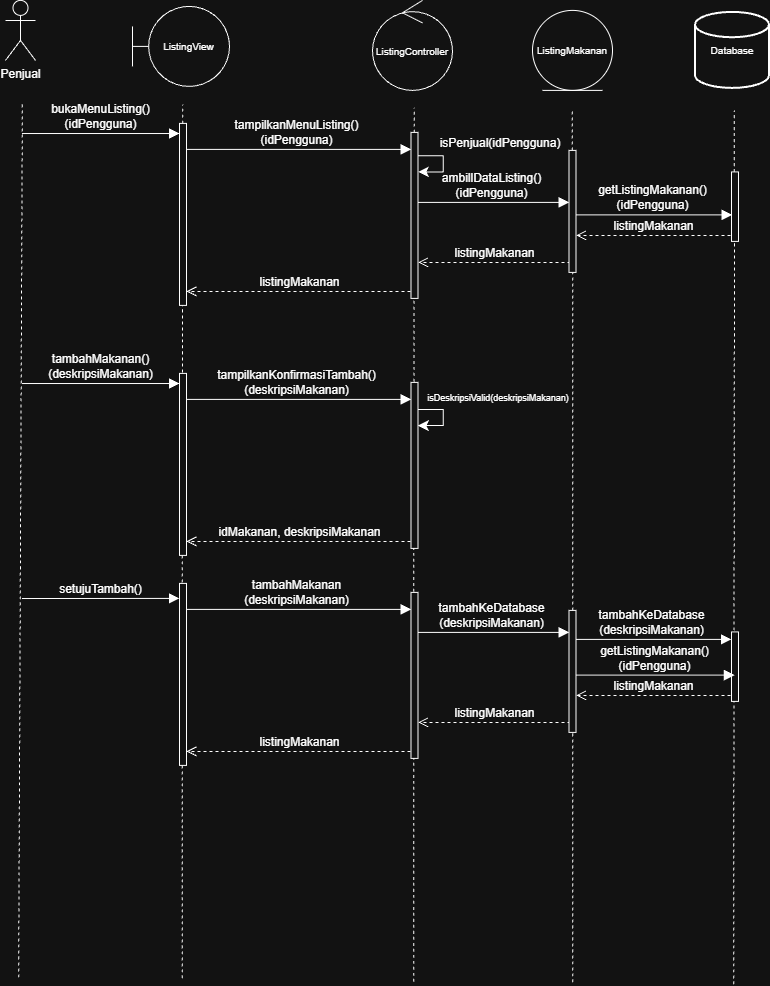

The diagram above was exported from draw.io. Its source (the exported page's mxGraphModel, read from the mxfile embedded in the PNG):
<mxGraphModel dx="1221" dy="989" grid="0" gridSize="10" guides="1" tooltips="1" connect="1" arrows="1" fold="1" page="1" pageScale="1" pageWidth="850" pageHeight="1100" math="0" shadow="0">
  <root>
    <mxCell id="6zj7ZLm6Zq54b4Nlg7Eu-0" />
    <mxCell id="6zj7ZLm6Zq54b4Nlg7Eu-1" parent="6zj7ZLm6Zq54b4Nlg7Eu-0" />
    <mxCell id="6zj7ZLm6Zq54b4Nlg7Eu-2" parent="6zj7ZLm6Zq54b4Nlg7Eu-1" style="shape=umlActor;verticalLabelPosition=bottom;verticalAlign=top;html=1;outlineConnect=0;movable=1;resizable=1;rotatable=1;deletable=1;editable=1;locked=0;connectable=1;" value="Penjual" vertex="1">
      <mxGeometry height="60" width="30" x="58" y="42" as="geometry" />
    </mxCell>
    <mxCell id="6zj7ZLm6Zq54b4Nlg7Eu-3" parent="6zj7ZLm6Zq54b4Nlg7Eu-1" style="ellipse;shape=umlEntity;whiteSpace=wrap;html=1;" value="&lt;font style=&quot;font-size: 10px;&quot;&gt;ListingMakanan&lt;/font&gt;" vertex="1">
      <mxGeometry height="80" width="80" x="585" y="52" as="geometry" />
    </mxCell>
    <mxCell id="6zj7ZLm6Zq54b4Nlg7Eu-4" edge="1" parent="6zj7ZLm6Zq54b4Nlg7Eu-1" source="6zj7ZLm6Zq54b4Nlg7Eu-22" style="endArrow=none;dashed=1;html=1;rounded=0;fontSize=12;startSize=8;endSize=8;curved=1;" value="">
      <mxGeometry height="50" relative="1" width="50" as="geometry">
        <mxPoint x="463.13" y="1023.33" as="sourcePoint" />
        <mxPoint x="466.87" y="149.42" as="targetPoint" />
      </mxGeometry>
    </mxCell>
    <mxCell id="6zj7ZLm6Zq54b4Nlg7Eu-5" edge="1" parent="6zj7ZLm6Zq54b4Nlg7Eu-1" style="endArrow=none;dashed=1;html=1;rounded=0;fontSize=12;startSize=8;endSize=8;curved=1;" value="">
      <mxGeometry height="50" relative="1" width="50" as="geometry">
        <mxPoint x="71.13" y="1018.9100000000001" as="sourcePoint" />
        <mxPoint x="74.87" y="145" as="targetPoint" />
      </mxGeometry>
    </mxCell>
    <mxCell id="6zj7ZLm6Zq54b4Nlg7Eu-6" parent="6zj7ZLm6Zq54b4Nlg7Eu-1" style="strokeWidth=2;html=1;shape=mxgraph.flowchart.database;whiteSpace=wrap;" value="&lt;font style=&quot;font-size: 10px;&quot;&gt;Database&lt;/font&gt;" vertex="1">
      <mxGeometry height="76" width="74" x="748" y="54" as="geometry" />
    </mxCell>
    <mxCell id="6zj7ZLm6Zq54b4Nlg7Eu-7" parent="6zj7ZLm6Zq54b4Nlg7Eu-1" style="shape=umlBoundary;whiteSpace=wrap;html=1;" value="&lt;font style=&quot;font-size: 10px;&quot;&gt;ListingView&lt;/font&gt;" vertex="1">
      <mxGeometry height="80" width="97" x="185" y="48" as="geometry" />
    </mxCell>
    <mxCell id="6zj7ZLm6Zq54b4Nlg7Eu-8" parent="6zj7ZLm6Zq54b4Nlg7Eu-1" style="ellipse;shape=umlControl;whiteSpace=wrap;html=1;" value="&lt;font style=&quot;font-size: 10px;&quot;&gt;ListingController&lt;/font&gt;" vertex="1">
      <mxGeometry height="90" width="80" x="425" y="42" as="geometry" />
    </mxCell>
    <mxCell id="6zj7ZLm6Zq54b4Nlg7Eu-9" edge="1" parent="6zj7ZLm6Zq54b4Nlg7Eu-1" source="6zj7ZLm6Zq54b4Nlg7Eu-20" style="endArrow=none;dashed=1;html=1;rounded=0;fontSize=12;startSize=8;endSize=8;curved=1;" value="">
      <mxGeometry height="50" relative="1" width="50" as="geometry">
        <mxPoint x="231.63" y="1019.9100000000001" as="sourcePoint" />
        <mxPoint x="235.37" y="146" as="targetPoint" />
      </mxGeometry>
    </mxCell>
    <mxCell id="6zj7ZLm6Zq54b4Nlg7Eu-10" edge="1" parent="6zj7ZLm6Zq54b4Nlg7Eu-1" style="endArrow=none;dashed=1;html=1;rounded=0;fontSize=12;startSize=8;endSize=8;curved=1;" value="">
      <mxGeometry height="50" relative="1" width="50" as="geometry">
        <mxPoint x="624.87" y="192" as="sourcePoint" />
        <mxPoint x="624.87" y="150" as="targetPoint" />
      </mxGeometry>
    </mxCell>
    <mxCell id="6zj7ZLm6Zq54b4Nlg7Eu-11" edge="1" parent="6zj7ZLm6Zq54b4Nlg7Eu-1" source="6zj7ZLm6Zq54b4Nlg7Eu-26" style="endArrow=none;dashed=1;html=1;rounded=0;fontSize=12;startSize=8;endSize=8;curved=1;" value="">
      <mxGeometry height="50" relative="1" width="50" as="geometry">
        <mxPoint x="783.13" y="1025.91" as="sourcePoint" />
        <mxPoint x="786.87" y="152" as="targetPoint" />
      </mxGeometry>
    </mxCell>
    <mxCell id="6zj7ZLm6Zq54b4Nlg7Eu-12" edge="1" parent="6zj7ZLm6Zq54b4Nlg7Eu-1" style="html=1;verticalAlign=bottom;endArrow=block;curved=0;rounded=0;fontSize=12;startSize=8;endSize=8;" target="6zj7ZLm6Zq54b4Nlg7Eu-20" value="bukaMenuListing()&lt;div&gt;(idPengguna)&lt;/div&gt;">
      <mxGeometry relative="1" width="80" as="geometry">
        <mxPoint x="74.46" y="175.12" as="sourcePoint" />
        <mxPoint x="229.2" y="175.12" as="targetPoint" />
      </mxGeometry>
    </mxCell>
    <mxCell id="6zj7ZLm6Zq54b4Nlg7Eu-13" edge="1" parent="6zj7ZLm6Zq54b4Nlg7Eu-1" style="html=1;verticalAlign=bottom;endArrow=block;curved=0;rounded=0;fontSize=12;startSize=8;endSize=8;" target="6zj7ZLm6Zq54b4Nlg7Eu-22" value="tampilkanMenuListing()&lt;div&gt;(idPengguna)&lt;/div&gt;">
      <mxGeometry relative="1" width="80" as="geometry">
        <mxPoint x="235" y="191" as="sourcePoint" />
        <mxPoint x="466.31" y="191" as="targetPoint" />
      </mxGeometry>
    </mxCell>
    <mxCell id="6zj7ZLm6Zq54b4Nlg7Eu-14" edge="1" parent="6zj7ZLm6Zq54b4Nlg7Eu-1" style="html=1;verticalAlign=bottom;endArrow=block;curved=0;rounded=0;fontSize=12;startSize=8;endSize=8;" value="ambillDataListing()&lt;div&gt;(idPengguna)&lt;/div&gt;">
      <mxGeometry relative="1" width="80" as="geometry">
        <mxPoint x="465" y="244" as="sourcePoint" />
        <mxPoint x="621.5" y="244" as="targetPoint" />
      </mxGeometry>
    </mxCell>
    <mxCell id="6zj7ZLm6Zq54b4Nlg7Eu-15" edge="1" parent="6zj7ZLm6Zq54b4Nlg7Eu-1" style="html=1;verticalAlign=bottom;endArrow=block;curved=0;rounded=0;fontSize=12;startSize=8;endSize=8;" value="getListingMakanan()&lt;div&gt;(idPengguna)&lt;/div&gt;">
      <mxGeometry relative="1" width="80" as="geometry">
        <mxPoint x="626.27" y="256.47" as="sourcePoint" />
        <mxPoint x="784.72" y="256.47" as="targetPoint" />
      </mxGeometry>
    </mxCell>
    <mxCell id="6zj7ZLm6Zq54b4Nlg7Eu-16" edge="1" parent="6zj7ZLm6Zq54b4Nlg7Eu-1" style="html=1;verticalAlign=bottom;endArrow=open;dashed=1;endSize=8;curved=0;rounded=0;fontSize=12;" target="6zj7ZLm6Zq54b4Nlg7Eu-24" value="listingMakanan">
      <mxGeometry relative="1" as="geometry">
        <mxPoint x="783" y="277" as="sourcePoint" />
        <mxPoint x="623.94" y="277" as="targetPoint" />
      </mxGeometry>
    </mxCell>
    <mxCell id="6zj7ZLm6Zq54b4Nlg7Eu-17" edge="1" parent="6zj7ZLm6Zq54b4Nlg7Eu-1" style="html=1;verticalAlign=bottom;endArrow=open;dashed=1;endSize=8;curved=0;rounded=0;fontSize=12;" target="6zj7ZLm6Zq54b4Nlg7Eu-22" value="listingMakanan">
      <mxGeometry relative="1" as="geometry">
        <mxPoint x="623.06" y="304" as="sourcePoint" />
        <mxPoint x="464" y="304" as="targetPoint" />
      </mxGeometry>
    </mxCell>
    <mxCell id="6zj7ZLm6Zq54b4Nlg7Eu-18" edge="1" parent="6zj7ZLm6Zq54b4Nlg7Eu-1" style="html=1;verticalAlign=bottom;endArrow=open;dashed=1;endSize=8;curved=0;rounded=0;fontSize=12;" target="6zj7ZLm6Zq54b4Nlg7Eu-20" value="listingMakanan">
      <mxGeometry relative="1" as="geometry">
        <mxPoint x="463.05999999999995" y="333" as="sourcePoint" />
        <mxPoint x="238.18" y="333" as="targetPoint" />
      </mxGeometry>
    </mxCell>
    <mxCell id="6zj7ZLm6Zq54b4Nlg7Eu-19" edge="1" parent="6zj7ZLm6Zq54b4Nlg7Eu-1" style="endArrow=none;dashed=1;html=1;rounded=0;fontSize=12;startSize=8;endSize=8;curved=1;" value="">
      <mxGeometry height="50" relative="1" width="50" as="geometry">
        <mxPoint x="234.63" y="1019.9100000000001" as="sourcePoint" />
        <mxPoint x="235" y="347" as="targetPoint" />
      </mxGeometry>
    </mxCell>
    <mxCell id="6zj7ZLm6Zq54b4Nlg7Eu-20" parent="6zj7ZLm6Zq54b4Nlg7Eu-1" style="html=1;points=[[0,0,0,0,5],[0,1,0,0,-5],[1,0,0,0,5],[1,1,0,0,-5]];perimeter=orthogonalPerimeter;outlineConnect=0;targetShapes=umlLifeline;portConstraint=eastwest;newEdgeStyle={&quot;curved&quot;:0,&quot;rounded&quot;:0};" value="" vertex="1">
      <mxGeometry height="182" width="7" x="232" y="165" as="geometry" />
    </mxCell>
    <mxCell id="6zj7ZLm6Zq54b4Nlg7Eu-21" edge="1" parent="6zj7ZLm6Zq54b4Nlg7Eu-1" style="endArrow=none;dashed=1;html=1;rounded=0;fontSize=12;startSize=8;endSize=8;curved=1;" value="">
      <mxGeometry height="50" relative="1" width="50" as="geometry">
        <mxPoint x="466.13" y="1023.33" as="sourcePoint" />
        <mxPoint x="466.5" y="340" as="targetPoint" />
      </mxGeometry>
    </mxCell>
    <mxCell id="6zj7ZLm6Zq54b4Nlg7Eu-22" parent="6zj7ZLm6Zq54b4Nlg7Eu-1" style="html=1;points=[[0,0,0,0,5],[0,1,0,0,-5],[1,0,0,0,5],[1,1,0,0,-5]];perimeter=orthogonalPerimeter;outlineConnect=0;targetShapes=umlLifeline;portConstraint=eastwest;newEdgeStyle={&quot;curved&quot;:0,&quot;rounded&quot;:0};" value="" vertex="1">
      <mxGeometry height="166" width="7" x="463.5" y="174" as="geometry" />
    </mxCell>
    <mxCell id="6zj7ZLm6Zq54b4Nlg7Eu-23" edge="1" parent="6zj7ZLm6Zq54b4Nlg7Eu-1" style="endArrow=none;dashed=1;html=1;rounded=0;fontSize=12;startSize=8;endSize=8;curved=1;" value="">
      <mxGeometry height="50" relative="1" width="50" as="geometry">
        <mxPoint x="625.13" y="1023.9100000000001" as="sourcePoint" />
        <mxPoint x="625.1300000000001" y="314" as="targetPoint" />
      </mxGeometry>
    </mxCell>
    <mxCell id="6zj7ZLm6Zq54b4Nlg7Eu-24" parent="6zj7ZLm6Zq54b4Nlg7Eu-1" style="html=1;points=[[0,0,0,0,5],[0,1,0,0,-5],[1,0,0,0,5],[1,1,0,0,-5]];perimeter=orthogonalPerimeter;outlineConnect=0;targetShapes=umlLifeline;portConstraint=eastwest;newEdgeStyle={&quot;curved&quot;:0,&quot;rounded&quot;:0};" value="" vertex="1">
      <mxGeometry height="122" width="7" x="621.5" y="192" as="geometry" />
    </mxCell>
    <mxCell id="6zj7ZLm6Zq54b4Nlg7Eu-25" edge="1" parent="6zj7ZLm6Zq54b4Nlg7Eu-1" style="endArrow=none;dashed=1;html=1;rounded=0;fontSize=12;startSize=8;endSize=8;curved=1;" value="">
      <mxGeometry height="50" relative="1" width="50" as="geometry">
        <mxPoint x="786.13" y="1025.91" as="sourcePoint" />
        <mxPoint x="787" y="282.9999999999999" as="targetPoint" />
      </mxGeometry>
    </mxCell>
    <mxCell id="6zj7ZLm6Zq54b4Nlg7Eu-26" parent="6zj7ZLm6Zq54b4Nlg7Eu-1" style="html=1;points=[[0,0,0,0,5],[0,1,0,0,-5],[1,0,0,0,5],[1,1,0,0,-5]];perimeter=orthogonalPerimeter;outlineConnect=0;targetShapes=umlLifeline;portConstraint=eastwest;newEdgeStyle={&quot;curved&quot;:0,&quot;rounded&quot;:0};" value="" vertex="1">
      <mxGeometry height="69.5" width="7" x="784" y="213.5" as="geometry" />
    </mxCell>
    <mxCell id="6zj7ZLm6Zq54b4Nlg7Eu-27" edge="1" parent="6zj7ZLm6Zq54b4Nlg7Eu-1" style="html=1;verticalAlign=bottom;endArrow=block;curved=0;rounded=0;fontSize=12;startSize=8;endSize=8;" target="6zj7ZLm6Zq54b4Nlg7Eu-30" value="tambahMakanan()&lt;br&gt;(deskripsiMakanan)">
      <mxGeometry relative="1" width="80" as="geometry">
        <mxPoint x="74.46000000000001" y="425.12" as="sourcePoint" />
        <mxPoint x="229.20000000000002" y="425.12" as="targetPoint" />
      </mxGeometry>
    </mxCell>
    <mxCell id="6zj7ZLm6Zq54b4Nlg7Eu-28" edge="1" parent="6zj7ZLm6Zq54b4Nlg7Eu-1" style="html=1;verticalAlign=bottom;endArrow=block;curved=0;rounded=0;fontSize=12;startSize=8;endSize=8;" target="6zj7ZLm6Zq54b4Nlg7Eu-31" value="tampilkanKonfirmasiTambah()&lt;br&gt;(deskripsiMakanan)">
      <mxGeometry relative="1" width="80" as="geometry">
        <mxPoint x="235.00000000000003" y="441" as="sourcePoint" />
        <mxPoint x="466.31" y="441" as="targetPoint" />
      </mxGeometry>
    </mxCell>
    <mxCell id="6zj7ZLm6Zq54b4Nlg7Eu-29" edge="1" parent="6zj7ZLm6Zq54b4Nlg7Eu-1" style="html=1;verticalAlign=bottom;endArrow=open;dashed=1;endSize=8;curved=0;rounded=0;fontSize=12;" target="6zj7ZLm6Zq54b4Nlg7Eu-30" value="idMakanan, deskripsiMakanan">
      <mxGeometry relative="1" as="geometry">
        <mxPoint x="463.05999999999995" y="583" as="sourcePoint" />
        <mxPoint x="238.18000000000004" y="583" as="targetPoint" />
      </mxGeometry>
    </mxCell>
    <mxCell id="6zj7ZLm6Zq54b4Nlg7Eu-30" parent="6zj7ZLm6Zq54b4Nlg7Eu-1" style="html=1;points=[[0,0,0,0,5],[0,1,0,0,-5],[1,0,0,0,5],[1,1,0,0,-5]];perimeter=orthogonalPerimeter;outlineConnect=0;targetShapes=umlLifeline;portConstraint=eastwest;newEdgeStyle={&quot;curved&quot;:0,&quot;rounded&quot;:0};" value="" vertex="1">
      <mxGeometry height="182" width="7" x="232.00000000000003" y="415" as="geometry" />
    </mxCell>
    <mxCell id="6zj7ZLm6Zq54b4Nlg7Eu-31" parent="6zj7ZLm6Zq54b4Nlg7Eu-1" style="html=1;points=[[0,0,0,0,5],[0,1,0,0,-5],[1,0,0,0,5],[1,1,0,0,-5]];perimeter=orthogonalPerimeter;outlineConnect=0;targetShapes=umlLifeline;portConstraint=eastwest;newEdgeStyle={&quot;curved&quot;:0,&quot;rounded&quot;:0};" value="" vertex="1">
      <mxGeometry height="166" width="7" x="463.5" y="424" as="geometry" />
    </mxCell>
    <mxCell id="6zj7ZLm6Zq54b4Nlg7Eu-34" edge="1" parent="6zj7ZLm6Zq54b4Nlg7Eu-1" style="html=1;verticalAlign=bottom;endArrow=block;curved=0;rounded=0;fontSize=12;startSize=8;endSize=8;" target="6zj7ZLm6Zq54b4Nlg7Eu-41" value="tambahMakanan&lt;div&gt;(deskripsiMakanan)&lt;/div&gt;">
      <mxGeometry relative="1" width="80" as="geometry">
        <mxPoint x="235.00000000000003" y="651" as="sourcePoint" />
        <mxPoint x="466.31000000000006" y="651" as="targetPoint" />
      </mxGeometry>
    </mxCell>
    <mxCell id="6zj7ZLm6Zq54b4Nlg7Eu-35" edge="1" parent="6zj7ZLm6Zq54b4Nlg7Eu-1" style="html=1;verticalAlign=bottom;endArrow=block;curved=0;rounded=0;fontSize=12;startSize=8;endSize=8;" target="6zj7ZLm6Zq54b4Nlg7Eu-42" value="tambahKeDatabase&lt;br&gt;(deskripsiMakanan)">
      <mxGeometry relative="1" width="80" as="geometry">
        <mxPoint x="465" y="674" as="sourcePoint" />
        <mxPoint x="623.45" y="674" as="targetPoint" />
      </mxGeometry>
    </mxCell>
    <mxCell id="6zj7ZLm6Zq54b4Nlg7Eu-36" edge="1" parent="6zj7ZLm6Zq54b4Nlg7Eu-1" style="html=1;verticalAlign=bottom;endArrow=block;curved=0;rounded=0;fontSize=12;startSize=8;endSize=8;" value="tambahKeDatabase&lt;br&gt;(deskripsiMakanan)">
      <mxGeometry relative="1" width="80" as="geometry">
        <mxPoint x="625.55" y="681" as="sourcePoint" />
        <mxPoint x="784" y="681" as="targetPoint" />
      </mxGeometry>
    </mxCell>
    <mxCell id="6zj7ZLm6Zq54b4Nlg7Eu-37" edge="1" parent="6zj7ZLm6Zq54b4Nlg7Eu-1" style="html=1;verticalAlign=bottom;endArrow=open;dashed=1;endSize=8;curved=0;rounded=0;fontSize=12;" target="6zj7ZLm6Zq54b4Nlg7Eu-42" value="listingMakanan">
      <mxGeometry relative="1" as="geometry">
        <mxPoint x="783" y="737" as="sourcePoint" />
        <mxPoint x="623.94" y="737" as="targetPoint" />
      </mxGeometry>
    </mxCell>
    <mxCell id="6zj7ZLm6Zq54b4Nlg7Eu-38" edge="1" parent="6zj7ZLm6Zq54b4Nlg7Eu-1" style="html=1;verticalAlign=bottom;endArrow=open;dashed=1;endSize=8;curved=0;rounded=0;fontSize=12;" target="6zj7ZLm6Zq54b4Nlg7Eu-41" value="listingMakanan">
      <mxGeometry relative="1" as="geometry">
        <mxPoint x="623.06" y="764" as="sourcePoint" />
        <mxPoint x="464" y="764" as="targetPoint" />
      </mxGeometry>
    </mxCell>
    <mxCell id="6zj7ZLm6Zq54b4Nlg7Eu-39" edge="1" parent="6zj7ZLm6Zq54b4Nlg7Eu-1" style="html=1;verticalAlign=bottom;endArrow=open;dashed=1;endSize=8;curved=0;rounded=0;fontSize=12;" target="6zj7ZLm6Zq54b4Nlg7Eu-40" value="listingMakanan">
      <mxGeometry relative="1" as="geometry">
        <mxPoint x="463.05999999999995" y="793" as="sourcePoint" />
        <mxPoint x="238.18000000000004" y="793" as="targetPoint" />
      </mxGeometry>
    </mxCell>
    <mxCell id="6zj7ZLm6Zq54b4Nlg7Eu-40" parent="6zj7ZLm6Zq54b4Nlg7Eu-1" style="html=1;points=[[0,0,0,0,5],[0,1,0,0,-5],[1,0,0,0,5],[1,1,0,0,-5]];perimeter=orthogonalPerimeter;outlineConnect=0;targetShapes=umlLifeline;portConstraint=eastwest;newEdgeStyle={&quot;curved&quot;:0,&quot;rounded&quot;:0};" value="" vertex="1">
      <mxGeometry height="182" width="7" x="232.00000000000003" y="625" as="geometry" />
    </mxCell>
    <mxCell id="6zj7ZLm6Zq54b4Nlg7Eu-41" parent="6zj7ZLm6Zq54b4Nlg7Eu-1" style="html=1;points=[[0,0,0,0,5],[0,1,0,0,-5],[1,0,0,0,5],[1,1,0,0,-5]];perimeter=orthogonalPerimeter;outlineConnect=0;targetShapes=umlLifeline;portConstraint=eastwest;newEdgeStyle={&quot;curved&quot;:0,&quot;rounded&quot;:0};" value="" vertex="1">
      <mxGeometry height="166" width="7" x="463.5" y="634" as="geometry" />
    </mxCell>
    <mxCell id="6zj7ZLm6Zq54b4Nlg7Eu-42" parent="6zj7ZLm6Zq54b4Nlg7Eu-1" style="html=1;points=[[0,0,0,0,5],[0,1,0,0,-5],[1,0,0,0,5],[1,1,0,0,-5]];perimeter=orthogonalPerimeter;outlineConnect=0;targetShapes=umlLifeline;portConstraint=eastwest;newEdgeStyle={&quot;curved&quot;:0,&quot;rounded&quot;:0};" value="" vertex="1">
      <mxGeometry height="122" width="7" x="621.5" y="652" as="geometry" />
    </mxCell>
    <mxCell id="6zj7ZLm6Zq54b4Nlg7Eu-43" parent="6zj7ZLm6Zq54b4Nlg7Eu-1" style="html=1;points=[[0,0,0,0,5],[0,1,0,0,-5],[1,0,0,0,5],[1,1,0,0,-5]];perimeter=orthogonalPerimeter;outlineConnect=0;targetShapes=umlLifeline;portConstraint=eastwest;newEdgeStyle={&quot;curved&quot;:0,&quot;rounded&quot;:0};" value="" vertex="1">
      <mxGeometry height="69.5" width="7" x="784" y="673.5" as="geometry" />
    </mxCell>
    <mxCell id="6zj7ZLm6Zq54b4Nlg7Eu-48" edge="1" parent="6zj7ZLm6Zq54b4Nlg7Eu-1" style="html=1;verticalAlign=bottom;endArrow=block;curved=0;rounded=0;fontSize=12;startSize=8;endSize=8;" value="getListingMakanan()&lt;div&gt;(idPengguna)&lt;/div&gt;">
      <mxGeometry relative="1" width="80" as="geometry">
        <mxPoint x="628.5" y="716.72" as="sourcePoint" />
        <mxPoint x="786.95" y="716.72" as="targetPoint" />
      </mxGeometry>
    </mxCell>
    <mxCell id="6zj7ZLm6Zq54b4Nlg7Eu-51" edge="1" parent="6zj7ZLm6Zq54b4Nlg7Eu-1" style="endArrow=classic;html=1;rounded=0;fontSize=12;startSize=8;endSize=8;curved=0;" value="">
      <mxGeometry height="50" relative="1" width="50" as="geometry">
        <Array as="points">
          <mxPoint x="495.69000000000005" y="197.28" />
          <mxPoint x="495.69000000000005" y="213.50000000000003" />
        </Array>
        <mxPoint x="470.5" y="197.28" as="sourcePoint" />
        <mxPoint x="470.5" y="213.50000000000003" as="targetPoint" />
      </mxGeometry>
    </mxCell>
    <mxCell id="6zj7ZLm6Zq54b4Nlg7Eu-52" parent="6zj7ZLm6Zq54b4Nlg7Eu-1" style="text;html=1;whiteSpace=wrap;strokeColor=none;fillColor=none;align=center;verticalAlign=middle;rounded=0;fontSize=16;" value="&lt;font style=&quot;font-size: 12px;&quot;&gt;isPenjual(idPengguna)&lt;/font&gt;" vertex="1">
      <mxGeometry height="8" width="109.5" x="498" y="179.28" as="geometry" />
    </mxCell>
    <mxCell id="6zj7ZLm6Zq54b4Nlg7Eu-53" edge="1" parent="6zj7ZLm6Zq54b4Nlg7Eu-1" style="endArrow=classic;html=1;rounded=0;fontSize=12;startSize=8;endSize=8;curved=0;" value="">
      <mxGeometry height="50" relative="1" width="50" as="geometry">
        <Array as="points">
          <mxPoint x="495.69000000000005" y="451" />
          <mxPoint x="495.69000000000005" y="467.22" />
        </Array>
        <mxPoint x="470.5" y="451" as="sourcePoint" />
        <mxPoint x="470.5" y="467.22" as="targetPoint" />
      </mxGeometry>
    </mxCell>
    <mxCell id="6zj7ZLm6Zq54b4Nlg7Eu-54" parent="6zj7ZLm6Zq54b4Nlg7Eu-1" style="text;html=1;whiteSpace=wrap;strokeColor=none;fillColor=none;align=center;verticalAlign=middle;rounded=0;fontSize=16;" value="&lt;font style=&quot;font-size: 9px;&quot;&gt;isDeskripsiValid(deskripsiMakanan)&lt;/font&gt;" vertex="1">
      <mxGeometry height="8" width="109.5" x="496" y="433" as="geometry" />
    </mxCell>
    <mxCell id="q9QU5M9JvnYjHCZH1Z7I-0" edge="1" parent="6zj7ZLm6Zq54b4Nlg7Eu-1" style="html=1;verticalAlign=bottom;endArrow=block;curved=0;rounded=0;fontSize=12;startSize=8;endSize=8;" value="setujuTambah()">
      <mxGeometry relative="1" width="80" as="geometry">
        <mxPoint x="74.46000000000001" y="640.12" as="sourcePoint" />
        <mxPoint x="231.99999999999997" y="640" as="targetPoint" />
      </mxGeometry>
    </mxCell>
  </root>
</mxGraphModel>